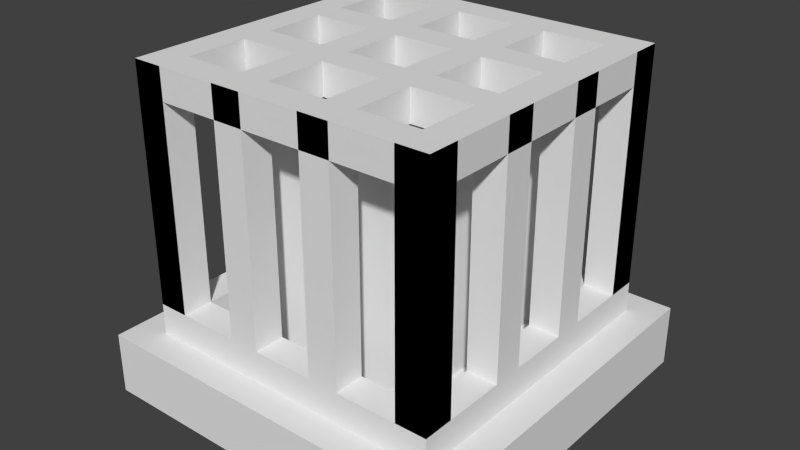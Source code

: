 # Source: fallout.blend  (saved by Blender 2.71.5; exported with 4.5.12 LTS)
import bpy
from mathutils import Matrix  # noqa: F401  (used for matrix-valued properties, if any)

bpy.ops.wm.read_factory_settings(use_empty=True)
scene = bpy.context.scene
scene.name = 'Scene'

# ---- collections
col_collection_1 = bpy.data.collections.new('Collection 1'); scene.collection.children.link(col_collection_1)

# ---- world
world_world = bpy.data.worlds.new('World'); scene.world = world_world
world_world.color = (0.05088, 0.05088, 0.05088)
world_world.use_sun_shadow = False
world_world.sun_shadow_jitter_overblur = 0.0
world_world.cycles.sampling_method = 'MANUAL'
world_world.cycles.sample_map_resolution = 256

# ---- meshes
me_bulb = bpy.data.meshes.new('bulb')
me_bulb.from_pydata([(-0.6, -0.6, -1.125), (-0.6, 0.6, -1.125), (0.6, 0.6, -1.125), (0.6, -0.6, -1.125), (-0.6, -0.6, -0.25), (-0.6, 0.6, -0.25), (0.6, 0.6, -0.25), (0.6, -0.6, -0.25)], [], [(4, 5, 1, 0), (5, 6, 2, 1), (6, 7, 3, 2), (7, 4, 0, 3), (7, 6, 5, 4)])
_uv = me_bulb.uv_layers.new(name='UVMap')
_uv.uv.foreach_set('vector', [0.625, 0.5, 0.8125, 0.5, 0.8125, 0.7188, 0.625, 0.7188, 0.625, 0.5, 0.8125, 0.5, 0.8125, 0.7188, 0.625, 0.7188, 0.625, 0.5, 0.8125, 0.5, 0.8125, 0.7188, 0.625, 0.7188, 0.625, 0.5, 0.8125, 0.5, 0.8125, 0.7188, 0.625, 0.7188, 0.625, 0.75, 0.8125, 0.75, 0.8125, 0.9375, 0.625, 0.9375])
me_bulb.use_remesh_preserve_volume = False
me_bulb.use_remesh_preserve_attributes = False
me_bulb.use_mirror_vertex_groups = False
me_bulb.update()
me_chassi = bpy.data.meshes.new('chassi')
me_chassi.from_pydata([(0.2, -1.0, -0.04732), (0.2, -1.0, -1.0), (0.4001, -1.0, -1.0), (0.4001, -1.0, -0.04732), (0.2, 1.0, -0.04732), (0.2, 1.0, -1.0), (0.2, 0.8001, -1.0), (0.2, -0.8001, -1.0), (0.2, -0.8001, -0.1723), (0.2, 0.8001, -0.1723), (0.4001, -0.8001, -1.0), (0.4001, 0.8001, -1.0), (0.4001, 1.0, -1.0), (0.4001, 1.0, -0.04732), (0.4001, 0.8001, -0.1723), (0.4001, -0.8001, -0.1723), (-0.4001, -1.0, -0.04732), (-0.4001, -1.0, -1.0), (-0.2, -1.0, -1.0), (-0.2, -1.0, -0.04732), (-0.4001, 1.0, -0.04732), (-0.4001, 1.0, -1.0), (-0.4001, 0.8001, -1.0), (-0.4001, -0.8001, -1.0), (-0.4001, -0.8001, -0.1723), (-0.4001, 0.8001, -0.1723), (-0.2, -0.8001, -1.0), (-0.2, 0.8001, -1.0), (-0.2, 1.0, -1.0), (-0.2, 1.0, -0.04732), (-0.2, 0.8001, -0.1723), (-0.2, -0.8001, -0.1723), (-1.0, -1.0, -0.04732), (-1.0, -1.0, -1.0), (-0.8001, -1.0, -1.0), (-0.8001, -1.0, -0.04732), (-1.0, 1.0, -0.04732), (-1.0, 1.0, -1.0), (-1.0, 0.8001, -1.0), (-1.0, -0.8001, -1.0), (-1.0, -0.8001, -0.1723), (-1.0, 0.8001, -0.1723), (-0.8001, -0.8001, -1.0), (-0.8001, 0.8001, -1.0), (-0.8001, 1.0, -1.0), (-0.8001, 1.0, -0.04732), (-0.8001, 0.8001, -0.1723), (-0.8001, -0.8001, -0.1723), (0.8001, -1.0, -0.04732), (0.8001, -1.0, -1.0), (1.0, -1.0, -1.0), (1.0, -1.0, -0.04732), (0.8001, 1.0, -0.04732), (0.8001, 1.0, -1.0), (0.8001, 0.8001, -1.0), (0.8001, -0.8001, -1.0), (0.8001, -0.8001, -0.1723), (0.8001, 0.8001, -0.1723), (1.0, -0.8001, -1.0), (1.0, 0.8001, -1.0), (1.0, 1.0, -1.0), (1.0, 1.0, -0.04732), (1.0, 0.8001, -0.1723), (1.0, -0.8001, -0.1723), (-1.0, -0.2, -0.04731), (-1.0, -0.2, -1.0), (-1.0, -0.4, -1.0), (-1.0, -0.4, -0.04731), (1.0, -0.2, -0.04731), (1.0, -0.2, -1.0), (0.8, -0.2, -1.0), (-0.8, -0.2, -1.0), (-0.8, -0.2, -0.1723), (0.8, -0.2, -0.1723), (-0.8, -0.4, -1.0), (0.8, -0.4, -1.0), (1.0, -0.4, -1.0), (1.0, -0.4, -0.04731), (0.8, -0.4, -0.1723), (-0.8, -0.4, -0.1723), (-1.0, 0.4, -0.04731), (-1.0, 0.4, -1.0), (-1.0, 0.2, -1.0), (-1.0, 0.2, -0.04731), (1.0, 0.4, -0.04731), (1.0, 0.4, -1.0), (0.8, 0.4, -1.0), (-0.8, 0.4, -1.0), (-0.8, 0.4, -0.1723), (0.8, 0.4, -0.1723), (-0.8, 0.2, -1.0), (0.8, 0.2, -1.0), (1.0, 0.2, -1.0), (1.0, 0.2, -0.04731), (0.8, 0.2, -0.1723), (-0.8, 0.2, -0.1723), (-1.0, 1.0, -0.04731), (-1.0, 0.8, -1.0), (-1.0, 0.8, -0.04731), (1.0, 1.0, -0.04731), (1.0, 1.0, -1.0), (0.8, 1.0, -1.0), (-0.8, 1.0, -1.0), (-0.8, 1.0, -0.1723), (0.8, 1.0, -0.1723), (1.0, 0.8, -1.0), (1.0, 0.8, -0.04731), (0.8, 0.8, -0.1723), (-0.8, 0.8, -0.1723), (-1.0, -0.8, -0.04731), (-1.0, -0.8, -1.0), (-1.0, -1.0, -0.04731), (1.0, -0.8, -0.04731), (1.0, -0.8, -1.0), (-0.8, -0.8, -0.1723), (0.8, -0.8, -0.1723), (-0.8, -1.0, -1.0), (0.8, -1.0, -1.0), (1.0, -1.0, -1.0), (1.0, -1.0, -0.04731), (0.8, -1.0, -0.1723), (-0.8, -1.0, -0.1723), (-1.0, 1.0, -1.0), (-1.0, 1.0, -1.125), (-1.0, -1.0, -1.125), (-1.0, -1.0, -1.0), (1.0, 1.0, -1.125), (1.0, -1.0, -1.125), (-0.8, -0.8, -1.125), (-0.8, 0.8, -1.125), (0.8, -0.8, -1.125), (0.8, 0.8, -1.125), (-0.8, -0.8, -1.0), (-0.8, 0.8, -1.0), (0.8, -0.8, -1.0), (0.8, 0.8, -1.0), (-1.2, -1.2, -1.375), (-1.2, 1.2, -1.375), (1.2, 1.2, -1.375), (1.2, -1.2, -1.375), (-1.2, -1.2, -1.125), (-1.2, 1.2, -1.125), (1.2, 1.2, -1.125), (1.2, -1.2, -1.125)], [], [(0, 1, 2, 3), (8, 0, 4, 9), (4, 5, 6, 9), (0, 8, 7, 1), (13, 12, 5, 4), (14, 13, 3, 15), (3, 2, 10, 15), (11, 12, 13, 14), (4, 0, 3, 13), (10, 7, 8, 15), (6, 11, 14, 9), (15, 8, 9, 14), (16, 17, 18, 19), (24, 16, 20, 25), (20, 21, 22, 25), (16, 24, 23, 17), (29, 28, 21, 20), (30, 29, 19, 31), (19, 18, 26, 31), (27, 28, 29, 30), (20, 16, 19, 29), (26, 23, 24, 31), (22, 27, 30, 25), (31, 24, 25, 30), (32, 33, 34, 35), (40, 32, 36, 41), (36, 37, 38, 41), (32, 40, 39, 33), (45, 44, 37, 36), (46, 45, 35, 47), (35, 34, 42, 47), (43, 44, 45, 46), (36, 32, 35, 45), (42, 39, 40, 47), (38, 43, 46, 41), (47, 40, 41, 46), (48, 49, 50, 51), (56, 48, 52, 57), (52, 53, 54, 57), (48, 56, 55, 49), (61, 60, 53, 52), (62, 61, 51, 63), (51, 50, 58, 63), (59, 60, 61, 62), (52, 48, 51, 61), (58, 55, 56, 63), (54, 59, 62, 57), (63, 56, 57, 62), (64, 65, 66, 67), (72, 64, 68, 73), (68, 69, 70, 73), (64, 72, 71, 65), (77, 76, 69, 68), (78, 77, 67, 79), (67, 66, 74, 79), (75, 76, 77, 78), (68, 64, 67, 77), (74, 71, 72, 79), (70, 75, 78, 73), (79, 72, 73, 78), (80, 81, 82, 83), (88, 80, 84, 89), (84, 85, 86, 89), (80, 88, 87, 81), (93, 92, 85, 84), (94, 93, 83, 95), (83, 82, 90, 95), (91, 92, 93, 94), (84, 80, 83, 93), (90, 87, 88, 95), (86, 91, 94, 89), (95, 88, 89, 94), (103, 96, 99, 104), (99, 100, 101, 104), (106, 105, 100, 99), (107, 106, 98, 108), (99, 96, 98, 106), (108, 103, 104, 107), (114, 109, 112, 115), (119, 118, 113, 112), (120, 119, 111, 121), (117, 118, 119, 120), (112, 109, 111, 119), (121, 114, 115, 120), (122, 123, 124, 125), (122, 125, 132, 133), (129, 133, 132, 128), (133, 129, 131, 135), (135, 131, 130, 134), (128, 132, 134, 130), (140, 141, 137, 136), (141, 142, 138, 137), (142, 143, 139, 138), (143, 140, 136, 139), (136, 137, 138, 139), (143, 142, 141, 140), (96, 122, 97, 98), (96, 103, 102, 122), (98, 97, 133, 108), (135, 105, 106, 107), (133, 102, 103, 108), (101, 135, 107, 104), (109, 110, 125, 111), (112, 113, 134, 115), (109, 114, 132, 110), (111, 125, 116, 121), (116, 132, 114, 121), (134, 117, 120, 115), (123, 122, 100, 126), (118, 127, 126, 100), (127, 118, 125, 124), (100, 122, 133, 135), (134, 118, 100, 135), (132, 125, 118, 134)])
_uv = me_chassi.uv_layers.new(name='UVMap')
_uv.uv.foreach_set('vector', [0.3128, 0.8185, 0.06284, 0.8185, 0.06284, 0.7873, 0.3128, 0.7873, 0.3048, 0.8126, 0.3282, 0.8446, 0.09423, 0.8448, 0.1176, 0.8128, 0.0625, 0.9062, 0.0625, 0.6562, 0.09375, 0.6562, 0.09375, 0.875, 0.1875, 0.9062, 0.1562, 0.875, 0.1562, 0.6562, 0.1875, 0.6562, 0.3438, 0.6875, 0.09375, 0.6875, 0.09375, 0.6562, 0.3438, 0.6562, 0.3019, 0.8105, 0.3245, 0.8405, 0.09051, 0.8422, 0.1147, 0.8118, 0.03125, 0.9062, 0.03125, 0.6562, 0.0625, 0.6562, 0.0625, 0.875, 0.3125, 0.6562, 0.3438, 0.6562, 0.3438, 0.9062, 0.3125, 0.875, 0.03125, 0.9062, 0.2812, 0.9062, 0.2812, 0.9375, 0.03125, 0.9375, 0.3125, 0.6562, 0.3438, 0.6562, 0.3438, 0.875, 0.3125, 0.875, 0.3125, 0.6562, 0.3438, 0.6562, 0.3438, 0.875, 0.3125, 0.875, 0.28, 0.7536, 0.28, 0.7848, 0.09246, 0.7848, 0.09246, 0.7536, 0.3128, 0.8185, 0.06284, 0.8185, 0.06284, 0.7873, 0.3128, 0.7873, 0.3048, 0.8126, 0.3282, 0.8446, 0.09423, 0.8448, 0.1176, 0.8128, 0.0625, 0.9062, 0.0625, 0.6562, 0.09375, 0.6562, 0.09375, 0.875, 0.1875, 0.9062, 0.1562, 0.875, 0.1562, 0.6562, 0.1875, 0.6562, 0.3438, 0.6875, 0.09375, 0.6875, 0.09375, 0.6562, 0.3438, 0.6562, 0.3019, 0.8105, 0.3245, 0.8405, 0.09051, 0.8422, 0.1147, 0.8118, 0.03125, 0.9062, 0.03125, 0.6562, 0.0625, 0.6562, 0.0625, 0.875, 0.3125, 0.6562, 0.3438, 0.6562, 0.3438, 0.9062, 0.3125, 0.875, 0.03125, 0.9062, 0.2812, 0.9062, 0.2812, 0.9375, 0.03125, 0.9375, 0.3125, 0.6562, 0.3438, 0.6562, 0.3438, 0.875, 0.3125, 0.875, 0.3125, 0.6562, 0.3438, 0.6562, 0.3438, 0.875, 0.3125, 0.875, 0.28, 0.7536, 0.28, 0.7848, 0.09246, 0.7848, 0.09246, 0.7536, 0.3128, 0.8185, 0.06284, 0.8185, 0.06284, 0.7873, 0.3128, 0.7873, 0.3048, 0.8126, 0.3282, 0.8446, 0.09423, 0.8448, 0.1176, 0.8128, 0.0625, 0.9062, 0.0625, 0.6562, 0.09375, 0.6562, 0.09375, 0.875, 0.1875, 0.9062, 0.1562, 0.875, 0.1562, 0.6562, 0.1875, 0.6562, 0.3438, 0.6875, 0.09375, 0.6875, 0.09375, 0.6562, 0.3438, 0.6562, 0.3019, 0.8105, 0.3245, 0.8405, 0.09051, 0.8422, 0.1147, 0.8118, 0.03125, 0.9062, 0.03125, 0.6562, 0.0625, 0.6562, 0.0625, 0.875, 0.3125, 0.6562, 0.3438, 0.6562, 0.3438, 0.9062, 0.3125, 0.875, 0.03125, 0.9062, 0.2812, 0.9062, 0.2812, 0.9375, 0.03125, 0.9375, 0.3125, 0.6562, 0.3438, 0.6562, 0.3438, 0.875, 0.3125, 0.875, 0.3125, 0.6562, 0.3438, 0.6562, 0.3438, 0.875, 0.3125, 0.875, 0.28, 0.7536, 0.28, 0.7848, 0.09246, 0.7848, 0.09246, 0.7536, 0.3128, 0.8185, 0.06284, 0.8185, 0.06284, 0.7873, 0.3128, 0.7873, 0.3048, 0.8126, 0.3282, 0.8446, 0.09423, 0.8448, 0.1176, 0.8128, 0.0625, 0.9062, 0.0625, 0.6562, 0.09375, 0.6562, 0.09375, 0.875, 0.1875, 0.9062, 0.1562, 0.875, 0.1562, 0.6562, 0.1875, 0.6562, 0.3438, 0.6875, 0.09375, 0.6875, 0.09375, 0.6562, 0.3438, 0.6562, 0.3019, 0.8105, 0.3245, 0.8405, 0.09051, 0.8422, 0.1147, 0.8118, 0.03125, 0.9062, 0.03125, 0.6562, 0.0625, 0.6562, 0.0625, 0.875, 0.3125, 0.6562, 0.3438, 0.6562, 0.3438, 0.9062, 0.3125, 0.875, 0.03125, 0.9062, 0.2812, 0.9062, 0.2812, 0.9375, 0.03125, 0.9375, 0.3125, 0.6562, 0.3438, 0.6562, 0.3438, 0.875, 0.3125, 0.875, 0.3125, 0.6562, 0.3438, 0.6562, 0.3438, 0.875, 0.3125, 0.875, 0.28, 0.7536, 0.28, 0.7848, 0.09246, 0.7848, 0.09246, 0.7536, 0.3128, 0.8185, 0.06284, 0.8185, 0.06284, 0.7873, 0.3128, 0.7873, 0.3048, 0.8126, 0.3282, 0.8446, 0.09423, 0.8448, 0.1176, 0.8128, 0.0625, 0.9062, 0.0625, 0.6562, 0.09375, 0.6562, 0.09375, 0.875, 0.1875, 0.9062, 0.1562, 0.875, 0.1562, 0.6562, 0.1875, 0.6562, 0.3438, 0.6875, 0.09375, 0.6875, 0.09375, 0.6562, 0.3438, 0.6562, 0.3019, 0.8105, 0.3245, 0.8405, 0.09051, 0.8422, 0.1147, 0.8118, 0.03125, 0.9062, 0.03125, 0.6562, 0.0625, 0.6562, 0.0625, 0.875, 0.3125, 0.6562, 0.3438, 0.6562, 0.3438, 0.9062, 0.3125, 0.875, 0.03125, 0.9062, 0.2812, 0.9062, 0.2812, 0.9375, 0.03125, 0.9375, 0.3125, 0.6562, 0.3438, 0.6562, 0.3438, 0.875, 0.3125, 0.875, 0.3125, 0.6562, 0.3438, 0.6562, 0.3438, 0.875, 0.3125, 0.875, 0.28, 0.7536, 0.28, 0.7848, 0.09246, 0.7848, 0.09246, 0.7536, 0.3128, 0.8185, 0.06284, 0.8185, 0.06284, 0.7873, 0.3128, 0.7873, 0.3048, 0.8126, 0.3282, 0.8446, 0.09423, 0.8448, 0.1176, 0.8128, 0.0625, 0.9062, 0.0625, 0.6562, 0.09375, 0.6562, 0.09375, 0.875, 0.1875, 0.9062, 0.1562, 0.875, 0.1562, 0.6562, 0.1875, 0.6562, 0.3438, 0.6875, 0.09375, 0.6875, 0.09375, 0.6562, 0.3438, 0.6562, 0.3019, 0.8105, 0.3245, 0.8405, 0.09051, 0.8422, 0.1147, 0.8118, 0.03125, 0.9062, 0.03125, 0.6562, 0.0625, 0.6562, 0.0625, 0.875, 0.3125, 0.6562, 0.3438, 0.6562, 0.3438, 0.9062, 0.3125, 0.875, 0.03125, 0.9062, 0.2812, 0.9062, 0.2812, 0.9375, 0.03125, 0.9375, 0.3125, 0.6562, 0.3438, 0.6562, 0.3438, 0.875, 0.3125, 0.875, 0.3125, 0.6562, 0.3438, 0.6562, 0.3438, 0.875, 0.3125, 0.875, 0.28, 0.7536, 0.28, 0.7848, 0.09246, 0.7848, 0.09246, 0.7536, 0.3048, 0.8126, 0.3282, 0.8446, 0.09423, 0.8448, 0.1176, 0.8128, 0.0625, 0.9062, 0.0625, 0.6562, 0.09375, 0.6562, 0.09375, 0.875, 0.3438, 0.6875, 0.09375, 0.6875, 0.09375, 0.6562, 0.3438, 0.6562, 0.3019, 0.8105, 0.3245, 0.8405, 0.09051, 0.8422, 0.1147, 0.8118, 0.03125, 0.9062, 0.2812, 0.9062, 0.2812, 0.9375, 0.03125, 0.9375, 0.28, 0.7536, 0.28, 0.7848, 0.09246, 0.7848, 0.09246, 0.7536, 0.3048, 0.8126, 0.3282, 0.8446, 0.09423, 0.8448, 0.1176, 0.8128, 0.3438, 0.6875, 0.09375, 0.6875, 0.09375, 0.6562, 0.3438, 0.6562, 0.3019, 0.8105, 0.3245, 0.8405, 0.09051, 0.8422, 0.1147, 0.8118, 0.3125, 0.6562, 0.3438, 0.6562, 0.3438, 0.9062, 0.3125, 0.875, 0.03125, 0.9062, 0.2812, 0.9062, 0.2812, 0.9375, 0.03125, 0.9375, 0.28, 0.7536, 0.28, 0.7848, 0.09246, 0.7848, 0.09246, 0.7536, 0.8438, 0.4375, 0.875, 0.4375, 0.875, 0.75, 0.8438, 0.75, 0.875, 0.4375, 0.875, 0.75, 0.8438, 0.7188, 0.8438, 0.4688, 0.9062, 0.5312, 0.875, 0.5312, 0.875, 0.7812, 0.9062, 0.7812, 0.875, 0.7812, 0.9062, 0.7812, 0.9062, 0.5312, 0.875, 0.5312, 0.875, 0.7812, 0.9062, 0.7812, 0.9062, 0.5312, 0.875, 0.5312, 0.9062, 0.5312, 0.875, 0.5312, 0.875, 0.7812, 0.9062, 0.7812, 0.03125, 0.375, 0.4062, 0.375, 0.4062, 0.4375, 0.03125, 0.4375, 0.5312, 0.9375, 0.5312, 0.5625, 0.5938, 0.5625, 0.5938, 0.9375, 0.03125, 0.4688, 0.4062, 0.4688, 0.4062, 0.5312, 0.03125, 0.5312, 0.4375, 0.9375, 0.4375, 0.5625, 0.5, 0.5625, 0.5, 0.9375, 0.03125, 0.5625, 0.4062, 0.5625, 0.4062, 0.9375, 0.03125, 0.9375, 0.03125, 0.5625, 0.4062, 0.5625, 0.4062, 0.9375, 0.03125, 0.9375, 0.3128, 0.8185, 0.06284, 0.8185, 0.06284, 0.7873, 0.3128, 0.7873, 0.1875, 0.9062, 0.1562, 0.875, 0.1562, 0.6562, 0.1875, 0.6562, 0.03125, 0.9062, 0.03125, 0.6562, 0.0625, 0.6562, 0.0625, 0.875, 0.3125, 0.6562, 0.3438, 0.6562, 0.3438, 0.9062, 0.3125, 0.875, 0.3125, 0.6562, 0.3438, 0.6562, 0.3438, 0.875, 0.3125, 0.875, 0.3125, 0.6562, 0.3438, 0.6562, 0.3438, 0.875, 0.3125, 0.875, 0.3128, 0.8185, 0.06284, 0.8185, 0.06284, 0.7873, 0.3128, 0.7873, 0.0625, 0.9062, 0.0625, 0.6562, 0.09375, 0.6562, 0.09375, 0.875, 0.1875, 0.9062, 0.1562, 0.875, 0.1562, 0.6562, 0.1875, 0.6562, 0.03125, 0.9062, 0.03125, 0.6562, 0.0625, 0.6562, 0.0625, 0.875, 0.3125, 0.6562, 0.3438, 0.6562, 0.3438, 0.875, 0.3125, 0.875, 0.3125, 0.6562, 0.3438, 0.6562, 0.3438, 0.875, 0.3125, 0.875, 0.875, 0.75, 0.8438, 0.75, 0.8438, 0.4375, 0.875, 0.4375, 0.8438, 0.4375, 0.875, 0.4375, 0.875, 0.75, 0.8438, 0.75, 0.875, 0.75, 0.8438, 0.75, 0.8438, 0.4375, 0.875, 0.4375, 0.9062, 0.625, 0.9062, 0.9375, 0.875, 0.9062, 0.875, 0.6562, 0.875, 0.7188, 0.8438, 0.75, 0.8438, 0.4375, 0.875, 0.4688, 0.875, 0.9062, 0.8438, 0.9375, 0.8438, 0.625, 0.875, 0.6562])
me_chassi.use_remesh_preserve_volume = False
me_chassi.use_remesh_preserve_attributes = False
me_chassi.use_mirror_vertex_groups = False
me_chassi.update()

# ---- objects
ob_bulb = bpy.data.objects.new('bulb', me_bulb)
ob_chassi = bpy.data.objects.new('chassi', me_chassi)

# ---- transforms, parenting, visibility, modifiers, constraints
ob_bulb.location = (0.0, 0.0, 0.6875)
ob_bulb.scale = (0.3125, 0.3125, 0.5)
ob_bulb.lineart.crease_threshold = 0.0
ob_chassi.location = (0.0, 0.0, 0.6875)
ob_chassi.scale = (0.3125, 0.3125, 0.5)
ob_chassi.lineart.crease_threshold = 0.0

# ---- collection membership
col_collection_1.objects.link(ob_bulb)
col_collection_1.objects.link(ob_chassi)

# ---- scene / render settings (as saved in the file)
scene.frame_start = 1; scene.frame_end = 250; scene.frame_set(1)
scene.render.engine = 'BLENDER_EEVEE_NEXT'
scene.render.image_settings.color_mode = 'RGB'
scene.render.image_settings.compression = 90
scene.render.resolution_percentage = 50
scene.render.dither_intensity = 0.0
scene.cycles.use_denoising = False
scene.cycles.samples = 10
scene.cycles.sampling_pattern = 'TABULATED_SOBOL'
scene.cycles.light_sampling_threshold = 0.0
scene.cycles.use_adaptive_sampling = False
scene.cycles.use_light_tree = False
scene.cycles.blur_glossy = 0.0
scene.cycles.pixel_filter_type = 'GAUSSIAN'
scene.cycles.sample_clamp_indirect = 0.0
scene.view_settings.view_transform = 'Standard'
bpy.context.view_layer.update()

# ---- added for rendering (the .blend has no active camera and no usable light): camera, sun
cam_auto = bpy.data.cameras.new('AutoCamera')
cam_auto.lens = 50.0
cam_auto.sensor_width = 36.0
cam_auto.clip_end = 1000.0
ob_auto_camera = bpy.data.objects.new('AutoCamera', cam_auto)
scene.collection.objects.link(ob_auto_camera)
ob_auto_camera.location = (1.15771, -1.38925, 1.25809)
ob_auto_camera.rotation_euler = (1.09748, -7.21219e-08, 0.694738)
scene.camera = ob_auto_camera
light_auto_sun = bpy.data.lights.new('AutoSun', 'SUN')
light_auto_sun.energy = 3.0
light_auto_sun.angle = 0.0523599
ob_auto_sun = bpy.data.objects.new('AutoSun', light_auto_sun)
scene.collection.objects.link(ob_auto_sun)
ob_auto_sun.rotation_euler = (0.872665, 0.174533, 0.523599)
bpy.context.view_layer.update()
